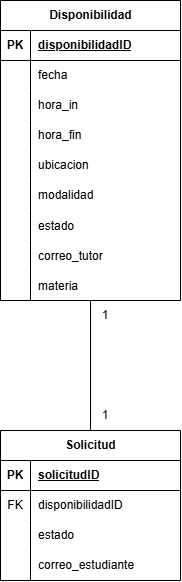

The diagram above was exported from draw.io. Its source (the exported page's mxGraphModel, read from the mxfile embedded in the PNG):
<mxGraphModel dx="2023" dy="1783" grid="1" gridSize="10" guides="1" tooltips="1" connect="1" arrows="1" fold="1" page="1" pageScale="1" pageWidth="850" pageHeight="1100" math="0" shadow="0">
  <root>
    <mxCell id="0" />
    <mxCell id="1" parent="0" />
    <mxCell id="2j8UzCKmlvDzZkjZ0Wi1-17" parent="1" style="shape=table;startSize=30;container=1;collapsible=1;childLayout=tableLayout;fixedRows=1;rowLines=0;fontStyle=1;align=center;resizeLast=1;html=1;" value="Solicitud" vertex="1">
      <mxGeometry height="150" width="180" x="-125" y="130" as="geometry" />
    </mxCell>
    <mxCell id="2j8UzCKmlvDzZkjZ0Wi1-18" parent="2j8UzCKmlvDzZkjZ0Wi1-17" style="shape=tableRow;horizontal=0;startSize=0;swimlaneHead=0;swimlaneBody=0;fillColor=none;collapsible=0;dropTarget=0;points=[[0,0.5],[1,0.5]];portConstraint=eastwest;top=0;left=0;right=0;bottom=1;" value="" vertex="1">
      <mxGeometry height="30" width="180" y="30" as="geometry" />
    </mxCell>
    <mxCell id="2j8UzCKmlvDzZkjZ0Wi1-19" parent="2j8UzCKmlvDzZkjZ0Wi1-18" style="shape=partialRectangle;connectable=0;fillColor=none;top=0;left=0;bottom=0;right=0;fontStyle=1;overflow=hidden;whiteSpace=wrap;html=1;" value="PK" vertex="1">
      <mxGeometry height="30" width="30" as="geometry">
        <mxRectangle height="30" width="30" as="alternateBounds" />
      </mxGeometry>
    </mxCell>
    <mxCell id="2j8UzCKmlvDzZkjZ0Wi1-20" parent="2j8UzCKmlvDzZkjZ0Wi1-18" style="shape=partialRectangle;connectable=0;fillColor=none;top=0;left=0;bottom=0;right=0;align=left;spacingLeft=6;fontStyle=5;overflow=hidden;whiteSpace=wrap;html=1;" value="solicitudID" vertex="1">
      <mxGeometry height="30" width="150" x="30" as="geometry">
        <mxRectangle height="30" width="150" as="alternateBounds" />
      </mxGeometry>
    </mxCell>
    <mxCell id="2j8UzCKmlvDzZkjZ0Wi1-96" parent="2j8UzCKmlvDzZkjZ0Wi1-17" style="shape=tableRow;horizontal=0;startSize=0;swimlaneHead=0;swimlaneBody=0;fillColor=none;collapsible=0;dropTarget=0;points=[[0,0.5],[1,0.5]];portConstraint=eastwest;top=0;left=0;right=0;bottom=0;" value="" vertex="1">
      <mxGeometry height="30" width="180" y="60" as="geometry" />
    </mxCell>
    <mxCell id="2j8UzCKmlvDzZkjZ0Wi1-97" parent="2j8UzCKmlvDzZkjZ0Wi1-96" style="shape=partialRectangle;connectable=0;fillColor=none;top=0;left=0;bottom=0;right=0;fontStyle=0;overflow=hidden;whiteSpace=wrap;html=1;" value="FK" vertex="1">
      <mxGeometry height="30" width="30" as="geometry">
        <mxRectangle height="30" width="30" as="alternateBounds" />
      </mxGeometry>
    </mxCell>
    <mxCell id="2j8UzCKmlvDzZkjZ0Wi1-98" parent="2j8UzCKmlvDzZkjZ0Wi1-96" style="shape=partialRectangle;connectable=0;fillColor=none;top=0;left=0;bottom=0;right=0;align=left;spacingLeft=6;fontStyle=0;overflow=hidden;whiteSpace=wrap;html=1;" value="disponibilidadID" vertex="1">
      <mxGeometry height="30" width="150" x="30" as="geometry">
        <mxRectangle height="30" width="150" as="alternateBounds" />
      </mxGeometry>
    </mxCell>
    <mxCell id="2j8UzCKmlvDzZkjZ0Wi1-21" parent="2j8UzCKmlvDzZkjZ0Wi1-17" style="shape=tableRow;horizontal=0;startSize=0;swimlaneHead=0;swimlaneBody=0;fillColor=none;collapsible=0;dropTarget=0;points=[[0,0.5],[1,0.5]];portConstraint=eastwest;top=0;left=0;right=0;bottom=0;" value="" vertex="1">
      <mxGeometry height="30" width="180" y="90" as="geometry" />
    </mxCell>
    <mxCell id="2j8UzCKmlvDzZkjZ0Wi1-22" parent="2j8UzCKmlvDzZkjZ0Wi1-21" style="shape=partialRectangle;connectable=0;fillColor=none;top=0;left=0;bottom=0;right=0;editable=1;overflow=hidden;whiteSpace=wrap;html=1;" value="" vertex="1">
      <mxGeometry height="30" width="30" as="geometry">
        <mxRectangle height="30" width="30" as="alternateBounds" />
      </mxGeometry>
    </mxCell>
    <mxCell id="2j8UzCKmlvDzZkjZ0Wi1-23" parent="2j8UzCKmlvDzZkjZ0Wi1-21" style="shape=partialRectangle;connectable=0;fillColor=none;top=0;left=0;bottom=0;right=0;align=left;spacingLeft=6;overflow=hidden;whiteSpace=wrap;html=1;" value="estado" vertex="1">
      <mxGeometry height="30" width="150" x="30" as="geometry">
        <mxRectangle height="30" width="150" as="alternateBounds" />
      </mxGeometry>
    </mxCell>
    <mxCell id="2j8UzCKmlvDzZkjZ0Wi1-24" parent="2j8UzCKmlvDzZkjZ0Wi1-17" style="shape=tableRow;horizontal=0;startSize=0;swimlaneHead=0;swimlaneBody=0;fillColor=none;collapsible=0;dropTarget=0;points=[[0,0.5],[1,0.5]];portConstraint=eastwest;top=0;left=0;right=0;bottom=0;" value="" vertex="1">
      <mxGeometry height="30" width="180" y="120" as="geometry" />
    </mxCell>
    <mxCell id="2j8UzCKmlvDzZkjZ0Wi1-25" parent="2j8UzCKmlvDzZkjZ0Wi1-24" style="shape=partialRectangle;connectable=0;fillColor=none;top=0;left=0;bottom=0;right=0;editable=1;overflow=hidden;whiteSpace=wrap;html=1;" value="" vertex="1">
      <mxGeometry height="30" width="30" as="geometry">
        <mxRectangle height="30" width="30" as="alternateBounds" />
      </mxGeometry>
    </mxCell>
    <mxCell id="2j8UzCKmlvDzZkjZ0Wi1-26" parent="2j8UzCKmlvDzZkjZ0Wi1-24" style="shape=partialRectangle;connectable=0;fillColor=none;top=0;left=0;bottom=0;right=0;align=left;spacingLeft=6;overflow=hidden;whiteSpace=wrap;html=1;" value="correo_estudiante" vertex="1">
      <mxGeometry height="30" width="150" x="30" as="geometry">
        <mxRectangle height="30" width="150" as="alternateBounds" />
      </mxGeometry>
    </mxCell>
    <mxCell id="2j8UzCKmlvDzZkjZ0Wi1-63" parent="1" style="shape=table;startSize=30;container=1;collapsible=1;childLayout=tableLayout;fixedRows=1;rowLines=0;fontStyle=1;align=center;resizeLast=1;html=1;" value="Disponibilidad" vertex="1">
      <mxGeometry height="300" width="180" x="-125" y="-300" as="geometry" />
    </mxCell>
    <mxCell id="2j8UzCKmlvDzZkjZ0Wi1-64" parent="2j8UzCKmlvDzZkjZ0Wi1-63" style="shape=tableRow;horizontal=0;startSize=0;swimlaneHead=0;swimlaneBody=0;fillColor=none;collapsible=0;dropTarget=0;points=[[0,0.5],[1,0.5]];portConstraint=eastwest;top=0;left=0;right=0;bottom=1;" value="" vertex="1">
      <mxGeometry height="30" width="180" y="30" as="geometry" />
    </mxCell>
    <mxCell id="2j8UzCKmlvDzZkjZ0Wi1-65" parent="2j8UzCKmlvDzZkjZ0Wi1-64" style="shape=partialRectangle;connectable=0;fillColor=none;top=0;left=0;bottom=0;right=0;fontStyle=1;overflow=hidden;whiteSpace=wrap;html=1;" value="PK" vertex="1">
      <mxGeometry height="30" width="30" as="geometry">
        <mxRectangle height="30" width="30" as="alternateBounds" />
      </mxGeometry>
    </mxCell>
    <mxCell id="2j8UzCKmlvDzZkjZ0Wi1-66" parent="2j8UzCKmlvDzZkjZ0Wi1-64" style="shape=partialRectangle;connectable=0;fillColor=none;top=0;left=0;bottom=0;right=0;align=left;spacingLeft=6;fontStyle=5;overflow=hidden;whiteSpace=wrap;html=1;" value="disponibilidadID" vertex="1">
      <mxGeometry height="30" width="150" x="30" as="geometry">
        <mxRectangle height="30" width="150" as="alternateBounds" />
      </mxGeometry>
    </mxCell>
    <mxCell id="2j8UzCKmlvDzZkjZ0Wi1-67" parent="2j8UzCKmlvDzZkjZ0Wi1-63" style="shape=tableRow;horizontal=0;startSize=0;swimlaneHead=0;swimlaneBody=0;fillColor=none;collapsible=0;dropTarget=0;points=[[0,0.5],[1,0.5]];portConstraint=eastwest;top=0;left=0;right=0;bottom=0;" value="" vertex="1">
      <mxGeometry height="30" width="180" y="60" as="geometry" />
    </mxCell>
    <mxCell id="2j8UzCKmlvDzZkjZ0Wi1-68" parent="2j8UzCKmlvDzZkjZ0Wi1-67" style="shape=partialRectangle;connectable=0;fillColor=none;top=0;left=0;bottom=0;right=0;fontStyle=0;overflow=hidden;whiteSpace=wrap;html=1;" value="" vertex="1">
      <mxGeometry height="30" width="30" as="geometry">
        <mxRectangle height="30" width="30" as="alternateBounds" />
      </mxGeometry>
    </mxCell>
    <mxCell id="2j8UzCKmlvDzZkjZ0Wi1-69" parent="2j8UzCKmlvDzZkjZ0Wi1-67" style="shape=partialRectangle;connectable=0;fillColor=none;top=0;left=0;bottom=0;right=0;align=left;spacingLeft=6;fontStyle=0;overflow=hidden;whiteSpace=wrap;html=1;" value="fecha" vertex="1">
      <mxGeometry height="30" width="150" x="30" as="geometry">
        <mxRectangle height="30" width="150" as="alternateBounds" />
      </mxGeometry>
    </mxCell>
    <mxCell id="2j8UzCKmlvDzZkjZ0Wi1-70" parent="2j8UzCKmlvDzZkjZ0Wi1-63" style="shape=tableRow;horizontal=0;startSize=0;swimlaneHead=0;swimlaneBody=0;fillColor=none;collapsible=0;dropTarget=0;points=[[0,0.5],[1,0.5]];portConstraint=eastwest;top=0;left=0;right=0;bottom=0;" value="" vertex="1">
      <mxGeometry height="30" width="180" y="90" as="geometry" />
    </mxCell>
    <mxCell id="2j8UzCKmlvDzZkjZ0Wi1-71" parent="2j8UzCKmlvDzZkjZ0Wi1-70" style="shape=partialRectangle;connectable=0;fillColor=none;top=0;left=0;bottom=0;right=0;fontStyle=0;overflow=hidden;whiteSpace=wrap;html=1;" value="" vertex="1">
      <mxGeometry height="30" width="30" as="geometry">
        <mxRectangle height="30" width="30" as="alternateBounds" />
      </mxGeometry>
    </mxCell>
    <mxCell id="2j8UzCKmlvDzZkjZ0Wi1-72" parent="2j8UzCKmlvDzZkjZ0Wi1-70" style="shape=partialRectangle;connectable=0;fillColor=none;top=0;left=0;bottom=0;right=0;align=left;spacingLeft=6;fontStyle=0;overflow=hidden;whiteSpace=wrap;html=1;" value="hora_in" vertex="1">
      <mxGeometry height="30" width="150" x="30" as="geometry">
        <mxRectangle height="30" width="150" as="alternateBounds" />
      </mxGeometry>
    </mxCell>
    <mxCell id="2j8UzCKmlvDzZkjZ0Wi1-73" parent="2j8UzCKmlvDzZkjZ0Wi1-63" style="shape=tableRow;horizontal=0;startSize=0;swimlaneHead=0;swimlaneBody=0;fillColor=none;collapsible=0;dropTarget=0;points=[[0,0.5],[1,0.5]];portConstraint=eastwest;top=0;left=0;right=0;bottom=0;" value="" vertex="1">
      <mxGeometry height="30" width="180" y="120" as="geometry" />
    </mxCell>
    <mxCell id="2j8UzCKmlvDzZkjZ0Wi1-74" parent="2j8UzCKmlvDzZkjZ0Wi1-73" style="shape=partialRectangle;connectable=0;fillColor=none;top=0;left=0;bottom=0;right=0;editable=1;overflow=hidden;whiteSpace=wrap;html=1;" value="" vertex="1">
      <mxGeometry height="30" width="30" as="geometry">
        <mxRectangle height="30" width="30" as="alternateBounds" />
      </mxGeometry>
    </mxCell>
    <mxCell id="2j8UzCKmlvDzZkjZ0Wi1-75" parent="2j8UzCKmlvDzZkjZ0Wi1-73" style="shape=partialRectangle;connectable=0;fillColor=none;top=0;left=0;bottom=0;right=0;align=left;spacingLeft=6;overflow=hidden;whiteSpace=wrap;html=1;" value="hora_fin" vertex="1">
      <mxGeometry height="30" width="150" x="30" as="geometry">
        <mxRectangle height="30" width="150" as="alternateBounds" />
      </mxGeometry>
    </mxCell>
    <mxCell id="2j8UzCKmlvDzZkjZ0Wi1-76" parent="2j8UzCKmlvDzZkjZ0Wi1-63" style="shape=tableRow;horizontal=0;startSize=0;swimlaneHead=0;swimlaneBody=0;fillColor=none;collapsible=0;dropTarget=0;points=[[0,0.5],[1,0.5]];portConstraint=eastwest;top=0;left=0;right=0;bottom=0;" value="" vertex="1">
      <mxGeometry height="30" width="180" y="150" as="geometry" />
    </mxCell>
    <mxCell id="2j8UzCKmlvDzZkjZ0Wi1-77" parent="2j8UzCKmlvDzZkjZ0Wi1-76" style="shape=partialRectangle;connectable=0;fillColor=none;top=0;left=0;bottom=0;right=0;editable=1;overflow=hidden;whiteSpace=wrap;html=1;" value="" vertex="1">
      <mxGeometry height="30" width="30" as="geometry">
        <mxRectangle height="30" width="30" as="alternateBounds" />
      </mxGeometry>
    </mxCell>
    <mxCell id="2j8UzCKmlvDzZkjZ0Wi1-78" parent="2j8UzCKmlvDzZkjZ0Wi1-76" style="shape=partialRectangle;connectable=0;fillColor=none;top=0;left=0;bottom=0;right=0;align=left;spacingLeft=6;overflow=hidden;whiteSpace=wrap;html=1;" value="ubicacion" vertex="1">
      <mxGeometry height="30" width="150" x="30" as="geometry">
        <mxRectangle height="30" width="150" as="alternateBounds" />
      </mxGeometry>
    </mxCell>
    <mxCell id="2j8UzCKmlvDzZkjZ0Wi1-79" parent="2j8UzCKmlvDzZkjZ0Wi1-63" style="shape=tableRow;horizontal=0;startSize=0;swimlaneHead=0;swimlaneBody=0;fillColor=none;collapsible=0;dropTarget=0;points=[[0,0.5],[1,0.5]];portConstraint=eastwest;top=0;left=0;right=0;bottom=0;" value="" vertex="1">
      <mxGeometry height="30" width="180" y="180" as="geometry" />
    </mxCell>
    <mxCell id="2j8UzCKmlvDzZkjZ0Wi1-80" parent="2j8UzCKmlvDzZkjZ0Wi1-79" style="shape=partialRectangle;connectable=0;fillColor=none;top=0;left=0;bottom=0;right=0;editable=1;overflow=hidden;whiteSpace=wrap;html=1;" value="" vertex="1">
      <mxGeometry height="30" width="30" as="geometry">
        <mxRectangle height="30" width="30" as="alternateBounds" />
      </mxGeometry>
    </mxCell>
    <mxCell id="2j8UzCKmlvDzZkjZ0Wi1-81" parent="2j8UzCKmlvDzZkjZ0Wi1-79" style="shape=partialRectangle;connectable=0;fillColor=none;top=0;left=0;bottom=0;right=0;align=left;spacingLeft=6;overflow=hidden;whiteSpace=wrap;html=1;" value="modalidad" vertex="1">
      <mxGeometry height="30" width="150" x="30" as="geometry">
        <mxRectangle height="30" width="150" as="alternateBounds" />
      </mxGeometry>
    </mxCell>
    <mxCell id="2j8UzCKmlvDzZkjZ0Wi1-87" parent="2j8UzCKmlvDzZkjZ0Wi1-63" style="shape=tableRow;horizontal=0;startSize=0;swimlaneHead=0;swimlaneBody=0;fillColor=none;collapsible=0;dropTarget=0;points=[[0,0.5],[1,0.5]];portConstraint=eastwest;top=0;left=0;right=0;bottom=0;" value="" vertex="1">
      <mxGeometry height="30" width="180" y="210" as="geometry" />
    </mxCell>
    <mxCell id="2j8UzCKmlvDzZkjZ0Wi1-88" parent="2j8UzCKmlvDzZkjZ0Wi1-87" style="shape=partialRectangle;connectable=0;fillColor=none;top=0;left=0;bottom=0;right=0;editable=1;overflow=hidden;" value="" vertex="1">
      <mxGeometry height="30" width="30" as="geometry">
        <mxRectangle height="30" width="30" as="alternateBounds" />
      </mxGeometry>
    </mxCell>
    <mxCell id="2j8UzCKmlvDzZkjZ0Wi1-89" parent="2j8UzCKmlvDzZkjZ0Wi1-87" style="shape=partialRectangle;connectable=0;fillColor=none;top=0;left=0;bottom=0;right=0;align=left;spacingLeft=6;overflow=hidden;" value="estado" vertex="1">
      <mxGeometry height="30" width="150" x="30" as="geometry">
        <mxRectangle height="30" width="150" as="alternateBounds" />
      </mxGeometry>
    </mxCell>
    <mxCell id="2j8UzCKmlvDzZkjZ0Wi1-90" parent="2j8UzCKmlvDzZkjZ0Wi1-63" style="shape=tableRow;horizontal=0;startSize=0;swimlaneHead=0;swimlaneBody=0;fillColor=none;collapsible=0;dropTarget=0;points=[[0,0.5],[1,0.5]];portConstraint=eastwest;top=0;left=0;right=0;bottom=0;" value="" vertex="1">
      <mxGeometry height="30" width="180" y="240" as="geometry" />
    </mxCell>
    <mxCell id="2j8UzCKmlvDzZkjZ0Wi1-91" parent="2j8UzCKmlvDzZkjZ0Wi1-90" style="shape=partialRectangle;connectable=0;fillColor=none;top=0;left=0;bottom=0;right=0;editable=1;overflow=hidden;" value="" vertex="1">
      <mxGeometry height="30" width="30" as="geometry">
        <mxRectangle height="30" width="30" as="alternateBounds" />
      </mxGeometry>
    </mxCell>
    <mxCell id="2j8UzCKmlvDzZkjZ0Wi1-92" parent="2j8UzCKmlvDzZkjZ0Wi1-90" style="shape=partialRectangle;connectable=0;fillColor=none;top=0;left=0;bottom=0;right=0;align=left;spacingLeft=6;overflow=hidden;" value="correo_tutor" vertex="1">
      <mxGeometry height="30" width="150" x="30" as="geometry">
        <mxRectangle height="30" width="150" as="alternateBounds" />
      </mxGeometry>
    </mxCell>
    <mxCell id="2j8UzCKmlvDzZkjZ0Wi1-93" parent="2j8UzCKmlvDzZkjZ0Wi1-63" style="shape=tableRow;horizontal=0;startSize=0;swimlaneHead=0;swimlaneBody=0;fillColor=none;collapsible=0;dropTarget=0;points=[[0,0.5],[1,0.5]];portConstraint=eastwest;top=0;left=0;right=0;bottom=0;" value="" vertex="1">
      <mxGeometry height="30" width="180" y="270" as="geometry" />
    </mxCell>
    <mxCell id="2j8UzCKmlvDzZkjZ0Wi1-94" parent="2j8UzCKmlvDzZkjZ0Wi1-93" style="shape=partialRectangle;connectable=0;fillColor=none;top=0;left=0;bottom=0;right=0;editable=1;overflow=hidden;" value="" vertex="1">
      <mxGeometry height="30" width="30" as="geometry">
        <mxRectangle height="30" width="30" as="alternateBounds" />
      </mxGeometry>
    </mxCell>
    <mxCell id="2j8UzCKmlvDzZkjZ0Wi1-95" parent="2j8UzCKmlvDzZkjZ0Wi1-93" style="shape=partialRectangle;connectable=0;fillColor=none;top=0;left=0;bottom=0;right=0;align=left;spacingLeft=6;overflow=hidden;" value="materia" vertex="1">
      <mxGeometry height="30" width="150" x="30" as="geometry">
        <mxRectangle height="30" width="150" as="alternateBounds" />
      </mxGeometry>
    </mxCell>
    <mxCell id="2j8UzCKmlvDzZkjZ0Wi1-84" edge="1" parent="1" source="2j8UzCKmlvDzZkjZ0Wi1-17" style="endArrow=none;html=1;rounded=0;" target="2j8UzCKmlvDzZkjZ0Wi1-63" value="">
      <mxGeometry relative="1" as="geometry">
        <mxPoint x="-160" y="-30" as="sourcePoint" />
        <mxPoint x="175" y="-30" as="targetPoint" />
      </mxGeometry>
    </mxCell>
    <mxCell id="2j8UzCKmlvDzZkjZ0Wi1-85" parent="1" style="text;html=1;whiteSpace=wrap;strokeColor=none;fillColor=none;align=center;verticalAlign=middle;rounded=0;" value="1" vertex="1">
      <mxGeometry height="30" width="60" x="-50" y="100" as="geometry" />
    </mxCell>
    <mxCell id="2j8UzCKmlvDzZkjZ0Wi1-86" parent="1" style="text;html=1;whiteSpace=wrap;strokeColor=none;fillColor=none;align=center;verticalAlign=middle;rounded=0;" value="1" vertex="1">
      <mxGeometry height="30" width="60" x="-50" as="geometry" />
    </mxCell>
  </root>
</mxGraphModel>